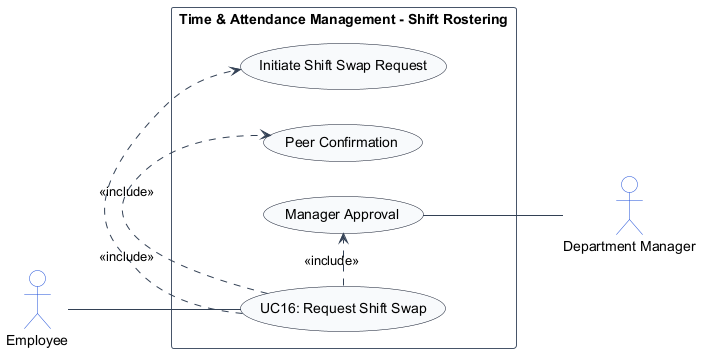

The diagram above was rendered by PlantUML. Its source (embedded in the PNG):
@startuml
left to right direction
skinparam shadowing false
skinparam packageStyle rectangle
skinparam actorStyle stickman

skinparam ArrowColor #334155
skinparam ActorBorderColor #1d4ed8
skinparam ActorBackgroundColor #ffffff
skinparam UsecaseBorderColor #0f172a
skinparam UsecaseBackgroundColor #f8fafc
skinparam RectangleBorderColor #475569
skinparam RectangleBackgroundColor #ffffff

actor "Employee" as Employee
actor "Department Manager" as DepartmentManager

rectangle "Time & Attendance Management - Shift Rostering" {
    usecase "UC16: Request Shift Swap" as UC_Main
    usecase "Initiate Shift Swap Request" as UC_InitSwap
    usecase "Peer Confirmation" as UC_PeerConfirm
    usecase "Manager Approval" as UC_MgrApprove

    Employee -- UC_Main
    UC_Main .> UC_InitSwap : <<include>>
    UC_Main .> UC_PeerConfirm : <<include>>
    UC_Main .> UC_MgrApprove : <<include>>
    UC_MgrApprove -- DepartmentManager
}
@enduml